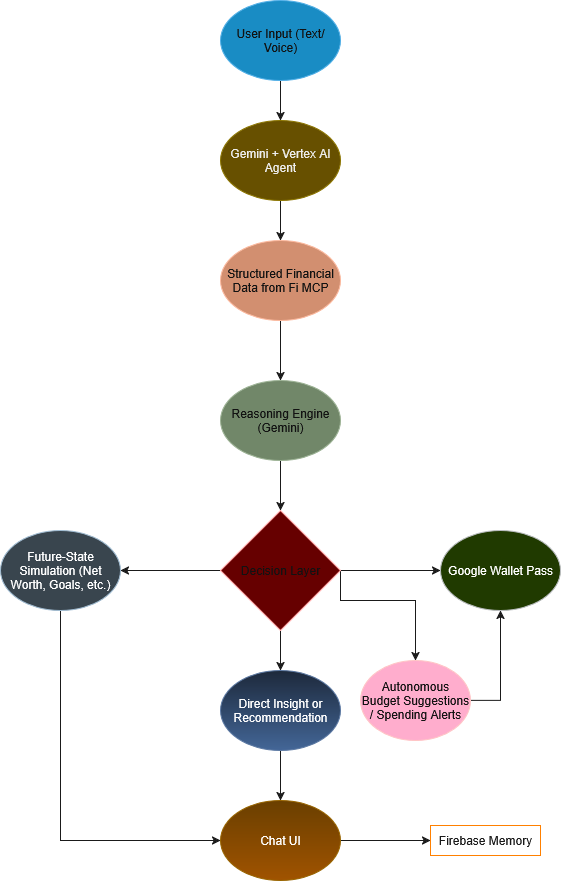

The diagram above was exported from draw.io. Its source (the exported page's mxGraphModel, read from the mxfile embedded in the PNG):
<mxGraphModel dx="974" dy="572" grid="0" gridSize="10" guides="1" tooltips="1" connect="1" arrows="1" fold="1" page="0" pageScale="1" pageWidth="850" pageHeight="1100" background="light-dark(#FFFFFF,#FFFFFF)" math="0" shadow="0">
  <root>
    <mxCell id="0" />
    <mxCell id="1" parent="0" />
    <mxCell id="GNudlZ19g3Qa27MtQ5Fh-3" style="edgeStyle=orthogonalEdgeStyle;rounded=0;orthogonalLoop=1;jettySize=auto;html=1;strokeColor=light-dark(#000000,#1A1A1A);" edge="1" parent="1" source="GNudlZ19g3Qa27MtQ5Fh-2" target="GNudlZ19g3Qa27MtQ5Fh-4">
      <mxGeometry relative="1" as="geometry">
        <mxPoint x="410" y="160" as="targetPoint" />
      </mxGeometry>
    </mxCell>
    <mxCell id="GNudlZ19g3Qa27MtQ5Fh-2" value=" User Input (Text/Voice)" style="ellipse;whiteSpace=wrap;html=1;fillColor=#1ba1e2;fontColor=#ffffff;strokeColor=#006EAF;" vertex="1" parent="1">
      <mxGeometry x="350" y="30" width="120" height="80" as="geometry" />
    </mxCell>
    <mxCell id="GNudlZ19g3Qa27MtQ5Fh-5" style="edgeStyle=orthogonalEdgeStyle;rounded=0;orthogonalLoop=1;jettySize=auto;html=1;strokeColor=light-dark(#000000,#1A1A1A);" edge="1" parent="1" source="GNudlZ19g3Qa27MtQ5Fh-4" target="GNudlZ19g3Qa27MtQ5Fh-6">
      <mxGeometry relative="1" as="geometry">
        <mxPoint x="410" y="280" as="targetPoint" />
      </mxGeometry>
    </mxCell>
    <mxCell id="GNudlZ19g3Qa27MtQ5Fh-4" value="Gemini + Vertex AI Agent" style="ellipse;whiteSpace=wrap;html=1;fillColor=#e3c800;fontColor=#000000;strokeColor=#B09500;" vertex="1" parent="1">
      <mxGeometry x="350" y="150" width="120" height="80" as="geometry" />
    </mxCell>
    <mxCell id="GNudlZ19g3Qa27MtQ5Fh-7" style="edgeStyle=orthogonalEdgeStyle;rounded=0;orthogonalLoop=1;jettySize=auto;html=1;strokeColor=light-dark(#000000,#1A1A1A);" edge="1" parent="1" source="GNudlZ19g3Qa27MtQ5Fh-6" target="GNudlZ19g3Qa27MtQ5Fh-8">
      <mxGeometry relative="1" as="geometry">
        <mxPoint x="410" y="400" as="targetPoint" />
      </mxGeometry>
    </mxCell>
    <mxCell id="GNudlZ19g3Qa27MtQ5Fh-6" value="Structured Financial Data from Fi MCP" style="ellipse;whiteSpace=wrap;html=1;fillColor=#a0522d;fontColor=#ffffff;strokeColor=#6D1F00;" vertex="1" parent="1">
      <mxGeometry x="350" y="270" width="120" height="80" as="geometry" />
    </mxCell>
    <mxCell id="GNudlZ19g3Qa27MtQ5Fh-9" style="edgeStyle=orthogonalEdgeStyle;rounded=0;orthogonalLoop=1;jettySize=auto;html=1;entryX=0.5;entryY=0;entryDx=0;entryDy=0;strokeColor=light-dark(#000000,#1A1A1A);" edge="1" parent="1" source="GNudlZ19g3Qa27MtQ5Fh-8" target="GNudlZ19g3Qa27MtQ5Fh-12">
      <mxGeometry relative="1" as="geometry">
        <mxPoint x="410" y="530" as="targetPoint" />
      </mxGeometry>
    </mxCell>
    <mxCell id="GNudlZ19g3Qa27MtQ5Fh-8" value="Reasoning Engine (Gemini) " style="ellipse;whiteSpace=wrap;html=1;fillColor=#6d8764;fontColor=#ffffff;strokeColor=#3A5431;" vertex="1" parent="1">
      <mxGeometry x="350" y="410" width="120" height="80" as="geometry" />
    </mxCell>
    <mxCell id="GNudlZ19g3Qa27MtQ5Fh-13" style="edgeStyle=orthogonalEdgeStyle;rounded=0;orthogonalLoop=1;jettySize=auto;html=1;exitX=0.5;exitY=1;exitDx=0;exitDy=0;strokeColor=light-dark(#000000,#1A1A1A);" edge="1" parent="1" source="GNudlZ19g3Qa27MtQ5Fh-12">
      <mxGeometry relative="1" as="geometry">
        <mxPoint x="410" y="700" as="targetPoint" />
      </mxGeometry>
    </mxCell>
    <mxCell id="GNudlZ19g3Qa27MtQ5Fh-18" style="edgeStyle=orthogonalEdgeStyle;rounded=0;orthogonalLoop=1;jettySize=auto;html=1;exitX=1;exitY=0.5;exitDx=0;exitDy=0;strokeColor=light-dark(#000000,#1A1A1A);" edge="1" parent="1" source="GNudlZ19g3Qa27MtQ5Fh-12" target="GNudlZ19g3Qa27MtQ5Fh-19">
      <mxGeometry relative="1" as="geometry">
        <mxPoint x="640" y="600" as="targetPoint" />
      </mxGeometry>
    </mxCell>
    <mxCell id="GNudlZ19g3Qa27MtQ5Fh-21" style="edgeStyle=orthogonalEdgeStyle;rounded=0;orthogonalLoop=1;jettySize=auto;html=1;exitX=0;exitY=0.5;exitDx=0;exitDy=0;strokeColor=light-dark(#000000,#1A1A1A);" edge="1" parent="1" source="GNudlZ19g3Qa27MtQ5Fh-12" target="GNudlZ19g3Qa27MtQ5Fh-22">
      <mxGeometry relative="1" as="geometry">
        <mxPoint x="260" y="600" as="targetPoint" />
      </mxGeometry>
    </mxCell>
    <mxCell id="GNudlZ19g3Qa27MtQ5Fh-23" style="edgeStyle=orthogonalEdgeStyle;rounded=0;orthogonalLoop=1;jettySize=auto;html=1;exitX=1;exitY=0.5;exitDx=0;exitDy=0;entryX=0.5;entryY=0;entryDx=0;entryDy=0;strokeColor=light-dark(#000000,#1A1A1A);" edge="1" parent="1" source="GNudlZ19g3Qa27MtQ5Fh-12" target="GNudlZ19g3Qa27MtQ5Fh-24">
      <mxGeometry relative="1" as="geometry">
        <mxPoint x="545" y="720" as="targetPoint" />
        <mxPoint x="470" y="630" as="sourcePoint" />
        <Array as="points">
          <mxPoint x="470" y="630" />
          <mxPoint x="545" y="630" />
        </Array>
      </mxGeometry>
    </mxCell>
    <mxCell id="GNudlZ19g3Qa27MtQ5Fh-12" value="Decision Layer" style="rhombus;whiteSpace=wrap;html=1;fillColor=light-dark(#E51400,#660000);fontColor=#ffffff;strokeColor=#B20000;" vertex="1" parent="1">
      <mxGeometry x="350" y="540" width="120" height="120" as="geometry" />
    </mxCell>
    <mxCell id="GNudlZ19g3Qa27MtQ5Fh-19" value="Google Wallet Pass" style="ellipse;whiteSpace=wrap;html=1;fillColor=#cdeb8b;strokeColor=#36393d;" vertex="1" parent="1">
      <mxGeometry x="570" y="560" width="120" height="80" as="geometry" />
    </mxCell>
    <mxCell id="GNudlZ19g3Qa27MtQ5Fh-26" style="edgeStyle=orthogonalEdgeStyle;rounded=0;orthogonalLoop=1;jettySize=auto;html=1;strokeColor=light-dark(#000000,#1A1A1A);" edge="1" parent="1" source="GNudlZ19g3Qa27MtQ5Fh-20" target="GNudlZ19g3Qa27MtQ5Fh-27">
      <mxGeometry relative="1" as="geometry">
        <mxPoint x="410" y="830" as="targetPoint" />
      </mxGeometry>
    </mxCell>
    <mxCell id="GNudlZ19g3Qa27MtQ5Fh-20" value="Direct Insight or Recommendation" style="ellipse;whiteSpace=wrap;html=1;fillColor=#dae8fc;gradientColor=#7ea6e0;strokeColor=#6c8ebf;" vertex="1" parent="1">
      <mxGeometry x="350" y="700" width="120" height="80" as="geometry" />
    </mxCell>
    <mxCell id="GNudlZ19g3Qa27MtQ5Fh-30" style="edgeStyle=orthogonalEdgeStyle;rounded=0;orthogonalLoop=1;jettySize=auto;html=1;exitX=0.5;exitY=1;exitDx=0;exitDy=0;entryX=0;entryY=0.5;entryDx=0;entryDy=0;strokeColor=light-dark(#000000,#1A1A1A);" edge="1" parent="1" source="GNudlZ19g3Qa27MtQ5Fh-22" target="GNudlZ19g3Qa27MtQ5Fh-27">
      <mxGeometry relative="1" as="geometry" />
    </mxCell>
    <mxCell id="GNudlZ19g3Qa27MtQ5Fh-22" value="Future-State Simulation (Net Worth, Goals, etc.)" style="ellipse;whiteSpace=wrap;html=1;fillColor=#bac8d3;strokeColor=#23445d;" vertex="1" parent="1">
      <mxGeometry x="130" y="560" width="120" height="80" as="geometry" />
    </mxCell>
    <mxCell id="GNudlZ19g3Qa27MtQ5Fh-25" style="edgeStyle=orthogonalEdgeStyle;rounded=0;orthogonalLoop=1;jettySize=auto;html=1;entryX=0.5;entryY=1;entryDx=0;entryDy=0;exitX=1;exitY=0.5;exitDx=0;exitDy=0;strokeColor=light-dark(#000000,#1A1A1A);" edge="1" parent="1" source="GNudlZ19g3Qa27MtQ5Fh-24" target="GNudlZ19g3Qa27MtQ5Fh-19">
      <mxGeometry relative="1" as="geometry">
        <mxPoint x="640" y="650" as="targetPoint" />
        <Array as="points">
          <mxPoint x="630" y="730" />
        </Array>
      </mxGeometry>
    </mxCell>
    <mxCell id="GNudlZ19g3Qa27MtQ5Fh-24" value="Autonomous Budget Suggestions / Spending Alerts" style="ellipse;whiteSpace=wrap;html=1;fillColor=#a20025;fontColor=#ffffff;strokeColor=#6F0000;" vertex="1" parent="1">
      <mxGeometry x="490" y="690" width="110" height="80" as="geometry" />
    </mxCell>
    <mxCell id="GNudlZ19g3Qa27MtQ5Fh-31" style="edgeStyle=orthogonalEdgeStyle;rounded=0;orthogonalLoop=1;jettySize=auto;html=1;strokeColor=light-dark(#000000,#1A1A1A);" edge="1" parent="1" source="GNudlZ19g3Qa27MtQ5Fh-27" target="GNudlZ19g3Qa27MtQ5Fh-32">
      <mxGeometry relative="1" as="geometry">
        <mxPoint x="590" y="870" as="targetPoint" />
      </mxGeometry>
    </mxCell>
    <mxCell id="GNudlZ19g3Qa27MtQ5Fh-27" value="Chat UI" style="ellipse;whiteSpace=wrap;html=1;fillColor=#ffcd28;gradientColor=#ffa500;strokeColor=#d79b00;" vertex="1" parent="1">
      <mxGeometry x="350" y="830" width="120" height="80" as="geometry" />
    </mxCell>
    <mxCell id="GNudlZ19g3Qa27MtQ5Fh-29" style="edgeStyle=orthogonalEdgeStyle;rounded=0;orthogonalLoop=1;jettySize=auto;html=1;exitX=0;exitY=0.5;exitDx=0;exitDy=0;entryX=0;entryY=0.5;entryDx=0;entryDy=0;" edge="1" parent="1" source="GNudlZ19g3Qa27MtQ5Fh-27" target="GNudlZ19g3Qa27MtQ5Fh-27">
      <mxGeometry relative="1" as="geometry">
        <Array as="points" />
      </mxGeometry>
    </mxCell>
    <mxCell id="GNudlZ19g3Qa27MtQ5Fh-32" value="&lt;span style=&quot;color: light-dark(rgb(0, 0, 0), rgb(26, 26, 26));&quot;&gt;Firebase Memory&lt;/span&gt;" style="text;html=1;align=center;verticalAlign=middle;whiteSpace=wrap;rounded=0;fillColor=none;strokeColor=light-dark(#36393D,#FF8000);" vertex="1" parent="1">
      <mxGeometry x="560" y="855" width="110" height="30" as="geometry" />
    </mxCell>
  </root>
</mxGraphModel>